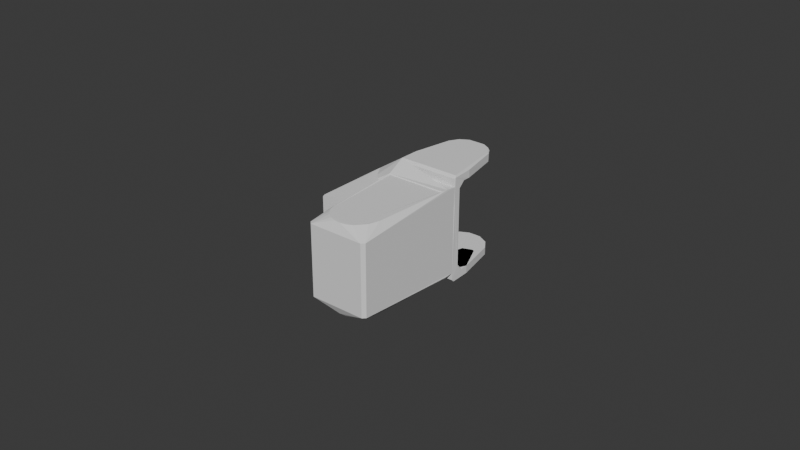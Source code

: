 # Source: thumb_middle_phlanx_3k_collision.blend  (saved by Blender 4.3.34; exported with 4.5.12 LTS)
import bpy
from mathutils import Matrix  # noqa: F401  (used for matrix-valued properties, if any)

bpy.ops.wm.read_factory_settings(use_empty=True)
scene = bpy.context.scene
scene.name = 'Scene'

# ---- collections
col_collection = bpy.data.collections.new('Collection'); scene.collection.children.link(col_collection)

# ---- world
world_world = bpy.data.worlds.new('World'); scene.world = world_world
world_world.use_nodes = True; world_world.node_tree.nodes.clear()
_N = world_world.node_tree.nodes; _L = world_world.node_tree.links
n0 = _N.new('ShaderNodeOutputWorld'); n0.name = 'World Output'; n0.location = (300, 300)
n1 = _N.new('ShaderNodeBackground'); n1.name = 'Background'; n1.location = (10, 300)
n1.inputs[0].default_value = (0.05088, 0.05088, 0.05088, 1.0)
_L.new(n1.outputs[0], n0.inputs[0])
n0.is_active_output = True
world_world.color = (0.05088, 0.05088, 0.05088)
world_world.sun_shadow_jitter_overblur = 0.0

# ---- meshes
me_thumb_middle_phalanx_3k = bpy.data.meshes.new('thumb_middle_phalanx_3k')
me_thumb_middle_phalanx_3k.from_pydata([(-0.03427, -0.02835, 0.01083), (-0.05385, -0.02827, 0.01084), (-0.03427, -0.02835, 0.008313), (-0.05367, -0.02835, 0.008313), (-0.05367, -0.02835, -0.02217), (-0.03409, -0.02826, -0.02219), (-0.05383, -0.02833, -0.01967), (-0.03405, -0.02831, -0.01967), (-0.03611, -0.02535, 0.007112), (-0.03595, -0.02535, 0.008829), (-0.03497, -0.02535, 0.007133), (-0.03681, -0.02535, 0.008329), (-0.03912, -0.02535, 0.008329), (-0.03999, -0.02535, 0.008829), (-0.04097, -0.02535, 0.007133), (-0.03958, -0.02535, 0.007545), (-0.04211, -0.02535, 0.007112), (-0.04281, -0.02535, 0.008329), (-0.04195, -0.02535, 0.008829), (-0.04599, -0.02535, 0.008829), (-0.04697, -0.02535, 0.007133), (-0.04558, -0.02535, 0.007545), (-0.04512, -0.02535, 0.008329), (-0.04811, -0.02535, 0.007112), (-0.04881, -0.02535, 0.008329), (-0.04795, -0.02535, 0.008829), (-0.05199, -0.02535, 0.008829), (-0.05112, -0.02535, 0.008329), (-0.05158, -0.02535, 0.007545), (-0.05297, -0.02535, 0.007133), (-0.05297, -0.02535, -0.01848), (-0.05183, -0.02535, -0.01845), (-0.05199, -0.02535, -0.02017), (-0.05158, -0.02535, -0.01889), (-0.05112, -0.02535, -0.01967), (-0.04795, -0.02535, -0.02017), (-0.04697, -0.02535, -0.01848), (-0.04583, -0.02535, -0.01845), (-0.04599, -0.02535, -0.02017), (-0.04881, -0.02535, -0.01967), (-0.04836, -0.02535, -0.01889), (-0.04097, -0.02535, -0.01848), (-0.03983, -0.02535, -0.01845), (-0.03999, -0.02535, -0.02017), (-0.04558, -0.02535, -0.01889), (-0.04512, -0.02535, -0.01967), (-0.04195, -0.02535, -0.02017), (-0.04281, -0.02535, -0.01967), (-0.04236, -0.02535, -0.01889), (-0.03958, -0.02535, -0.01889), (-0.03912, -0.02535, -0.01967), (-0.03595, -0.02535, -0.02017), (-0.03681, -0.02535, -0.01967), (-0.03636, -0.02535, -0.01889), (-0.03497, -0.02535, -0.01848), (-0.03491, -0.02326, -0.02017), (-0.03447, -0.02535, -0.01817), (-0.03397, -0.02406, -0.02017), (-0.03397, -0.02585, -0.01838), (-0.034, -0.02127, 0.008829), (-0.03399, -0.02138, 0.01133), (-0.03405, -0.02371, 0.008829), (-0.03395, -0.0279, 0.01103), (-0.03397, -0.02585, 0.007036), (-0.0341, -0.02751, -0.02294), (-0.03399, -0.02132, -0.02017), (-0.034, -0.02132, -0.02268), (-0.03427, -0.02755, 0.01163), (-0.0343, -0.02131, 0.01163), (-0.05208, -0.01349, 0.01163), (-0.05116, -0.008744, 0.01163), (-0.04944, -0.005864, 0.01163), (-0.04668, -0.004178, 0.01163), (-0.04131, -0.004184, 0.01163), (-0.03875, -0.005622, 0.01163), (-0.03678, -0.008602, 0.01163), (-0.03587, -0.01349, 0.01163), (-0.05365, -0.02146, 0.01163), (-0.05297, -0.02705, 0.01163), (-0.05384, -0.02751, 0.01159), (-0.04572, -0.02729, 0.01165), (-0.04204, -0.02755, 0.01163), (-0.04572, -0.02705, 0.01013), (-0.04222, -0.02705, 0.01013), (-0.05297, -0.02705, 0.01033), (-0.05252, -0.01366, 0.01013), (-0.03538, -0.01378, 0.01013), (-0.04297, -0.01766, 0.008829), (-0.04499, -0.01719, 0.008829), (-0.04484, -0.01797, 0.008829), (-0.04373, -0.01842, 0.008829), (-0.05152, -0.008557, 0.008829), (-0.05397, -0.02406, 0.008829), (-0.05395, -0.02132, 0.008829), (-0.05302, -0.02326, 0.008829), (-0.04217, -0.01379, 0.008829), (-0.04599, -0.02685, 0.008829), (-0.04795, -0.02685, 0.008829), (-0.05199, -0.02685, 0.008829), (-0.05297, -0.02685, 0.008829), (-0.03999, -0.02685, 0.008829), (-0.04195, -0.02685, 0.008829), (-0.03497, -0.02685, 0.008829), (-0.03595, -0.02685, 0.008829), (-0.03497, -0.02335, 0.008829), (-0.03643, -0.008587, 0.008829), (-0.04196, -0.003571, 0.008829), (-0.03925, -0.00489, 0.008829), (-0.03779, -0.006271, 0.008829), (-0.04584, -0.003509, 0.008828), (-0.04933, -0.005328, 0.008829), (-0.04415, -0.003299, 0.01023), (-0.04699, -0.003943, 0.01023), (-0.04094, -0.003946, 0.01023), (-0.04676, -0.003882, 0.01133), (-0.04868, -0.00489, 0.01133), (-0.05015, -0.006271, 0.01133), (-0.05145, -0.008529, 0.01133), (-0.03653, -0.008382, 0.01133), (-0.03779, -0.006271, 0.01133), (-0.03925, -0.00489, 0.01133), (-0.0412, -0.003881, 0.01133), (-0.03543, -0.01364, 0.01133), (-0.05251, -0.01366, 0.01133), (-0.05394, -0.02132, 0.01133), (-0.05394, -0.02127, -0.02017), (-0.05395, -0.02138, -0.02267), (-0.05389, -0.02371, -0.02017), (-0.05398, -0.02794, -0.02235), (-0.05397, -0.02585, -0.01838), (-0.05397, -0.02585, 0.007036), (-0.05367, -0.02755, -0.02297), (-0.05364, -0.02131, -0.02297), (-0.03586, -0.01349, -0.02297), (-0.0385, -0.005864, -0.02297), (-0.0368, -0.008562, -0.02297), (-0.04126, -0.004179, -0.02297), (-0.04662, -0.004184, -0.02297), (-0.04919, -0.005622, -0.02297), (-0.05115, -0.008602, -0.02297), (-0.05207, -0.01349, -0.02297), (-0.03428, -0.02146, -0.02297), (-0.03497, -0.02705, -0.02297), (-0.04222, -0.02729, -0.02299), (-0.0459, -0.02755, -0.02297), (-0.04222, -0.02705, -0.02147), (-0.04572, -0.02705, -0.02147), (-0.0361, -0.009888, -0.02147), (-0.05255, -0.01378, -0.02147), (-0.04295, -0.01759, -0.02017), (-0.04459, -0.01822, -0.02017), (-0.04352, -0.01832, -0.02017), (-0.05297, -0.02685, -0.02017), (-0.05199, -0.02685, -0.02017), (-0.05297, -0.02335, -0.02017), (-0.04158, -0.01323, -0.02017), (-0.05155, -0.008665, -0.02017), (-0.04795, -0.02685, -0.02017), (-0.04599, -0.02685, -0.02017), (-0.0421, -0.003509, -0.02017), (-0.04868, -0.00489, -0.02017), (-0.04597, -0.003571, -0.02017), (-0.05015, -0.006271, -0.02017), (-0.03647, -0.008466, -0.02017), (-0.03861, -0.005328, -0.02017), (-0.04195, -0.02685, -0.02017), (-0.03999, -0.02685, -0.02017), (-0.03497, -0.02685, -0.02017), (-0.03595, -0.02685, -0.02017), (-0.03779, -0.0124, -0.02017), (-0.03868, -0.01212, -0.02017), (-0.04379, -0.003299, -0.02157), (-0.047, -0.003946, -0.02157), (-0.04095, -0.003943, -0.02157), (-0.04674, -0.003881, -0.02268), (-0.04868, -0.00489, -0.02267), (-0.05015, -0.006271, -0.02267), (-0.05141, -0.008382, -0.02267), (-0.03657, -0.008272, -0.02267), (-0.03779, -0.006271, -0.02267), (-0.03925, -0.00489, -0.02267), (-0.04117, -0.003882, -0.02268), (-0.0525, -0.01364, -0.02267), (-0.03543, -0.01366, -0.02267), (-0.04881, -0.02715, -0.01967), (-0.05112, -0.02715, -0.01967), (-0.05147, -0.02715, -0.01883), (-0.05158, -0.02715, -0.01889), (-0.04877, -0.02715, -0.01622), (-0.04898, -0.02715, -0.01793), (-0.04946, -0.02715, -0.01856), (-0.04915, -0.02715, -0.0183), (-0.04983, -0.02715, -0.0187), (-0.05023, -0.02715, -0.01866), (-0.04846, -0.02715, -0.01883), (-0.04512, -0.02715, -0.01967), (-0.04548, -0.02715, -0.01883), (-0.04501, -0.02715, -0.01622), (-0.04246, -0.02715, -0.01883), (-0.04281, -0.02715, -0.01967), (-0.04293, -0.02715, -0.01622), (-0.03912, -0.02715, -0.01967), (-0.0395, -0.02715, -0.01884), (-0.03681, -0.02715, -0.01967), (-0.03734, -0.02715, -0.01849), (-0.0377, -0.02715, -0.01866), (-0.0381, -0.02715, -0.0187), (-0.03848, -0.02715, -0.01856), (-0.03636, -0.02715, -0.01889), (-0.03647, -0.02715, -0.01883), (-0.03708, -0.02715, -0.01818), (-0.04486, -0.02715, -0.01818), (-0.0446, -0.02715, -0.01849), (-0.0441, -0.02715, -0.0187), (-0.0437, -0.02715, -0.01866), (-0.04334, -0.02715, -0.01849), (-0.04308, -0.02715, -0.01818), (-0.04498, -0.02715, -0.01787), (-0.04296, -0.02715, -0.01787), (-0.05397, -0.03065, 0.006329), (-0.05397, -0.03545, 0.006329), (-0.05389, -0.03149, 0.008588), (-0.03405, -0.03149, -0.01993), (-0.0539, -0.03155, -0.01995), (-0.05371, -0.03343, -0.01997), (-0.03424, -0.03344, -0.01997), (-0.03405, -0.03154, 0.008611), (-0.03423, -0.03343, 0.008631), (-0.0537, -0.03344, 0.008631), (-0.04465, -0.05821, -0.02013), (-0.04423, -0.05727, -0.02013), (-0.04329, -0.05769, -0.02013), (-0.04371, -0.05863, -0.02013), (-0.04993, -0.06317, -0.02003), (-0.05108, -0.06145, -0.02003), (-0.05175, -0.0595, -0.02001), (-0.05188, -0.05744, -0.02001), (-0.0362, -0.05642, -0.02003), (-0.03604, -0.05846, -0.01999), (-0.03648, -0.06051, -0.02003), (-0.03739, -0.06236, -0.02003), (-0.03875, -0.06392, -0.02003), (-0.04048, -0.06506, -0.02003), (-0.04242, -0.06573, -0.02001), (-0.04449, -0.06587, -0.02001), (-0.04654, -0.06545, -0.02001), (-0.04836, -0.06452, -0.02005), (-0.0387, -0.05381, -0.02007), (-0.04923, -0.06221, -0.02007), (-0.04877, -0.05373, -0.02007), (-0.04862, -0.06277, -0.02007), (-0.03942, -0.06308, -0.02007), (-0.04046, -0.06311, -0.02007), (-0.03916, -0.06238, -0.02007), (-0.0539, -0.06639, -0.01713), (-0.05297, -0.06736, -0.01713), (-0.03504, -0.06738, -0.01713), (-0.03407, -0.06645, -0.01713), (-0.0433, -0.05824, 0.009389), (-0.04326, -0.0577, 0.009386), (-0.04368, -0.05728, 0.009389), (-0.04422, -0.05724, 0.009386), (-0.04464, -0.05766, 0.009389), (-0.04468, -0.0582, 0.009386), (-0.04426, -0.05862, 0.009389), (-0.04372, -0.05866, 0.009386), (-0.05297, -0.06745, 0.001829), (-0.03497, -0.06745, 0.001829), (-0.05397, -0.06645, 0.001829), (-0.03397, -0.06645, 0.001829), (-0.0539, -0.06415, 0.00579), (-0.05397, -0.06405, 0.004329), (-0.05387, -0.06645, 0.00579), (-0.05397, -0.05245, 0.002829), (-0.05293, -0.06736, 0.00579), (-0.035, -0.06738, 0.005789), (-0.04422, -0.06738, 0.005807), (-0.03404, -0.06639, 0.005784), (-0.03397, -0.06405, 0.004329), (-0.05297, -0.06745, -0.01217), (-0.05397, -0.06645, -0.01217), (-0.05397, -0.03602, -0.01217), (-0.05397, -0.03445, -0.014), (-0.03397, -0.06645, -0.01217), (-0.03497, -0.06745, -0.01217), (-0.04667, -0.06745, -0.01497), (-0.04744, -0.06505, 0.008607), (-0.04919, -0.06388, 0.008595), (-0.04938, -0.06364, 0.008615), (-0.05014, -0.06289, 0.008595), (-0.05028, -0.06261, 0.008612), (-0.05123, -0.06105, 0.008608), (-0.05181, -0.05911, 0.008564), (-0.03606, -0.05839, 0.008594), (-0.03708, -0.06165, 0.008629), (-0.04167, -0.06554, 0.008576), (-0.03986, -0.06473, 0.008576), (-0.03831, -0.06349, 0.00859), (-0.04364, -0.06588, 0.008564), (-0.04559, -0.06571, 0.008565), (-0.03629, -0.06021, 0.008429), (-0.03397, -0.03045, -0.01967), (-0.03397, -0.03045, 0.008313), (-0.03399, -0.02838, 0.008279), (-0.05397, -0.03045, -0.01867), (-0.05397, -0.02835, -0.01868), (-0.05397, -0.03045, -0.01967), (-0.05397, -0.05245, 0.006329), (-0.06247, -0.03045, -0.01867), (-0.06187, -0.03648, -0.01164), (-0.06246, -0.03709, -0.01093), (-0.05397, -0.03645, -0.01167), (-0.06183, -0.05245, -0.01165), (-0.05397, -0.05245, -0.01167), (-0.06026, -0.04851, 0.006329), (-0.06069, -0.04758, 0.006329), (-0.06186, -0.05245, 0.006308), (-0.05993, -0.03684, 0.006329), (-0.06183, -0.02835, 0.006307), (-0.06058, -0.03768, 0.006329), (-0.05634, -0.03756, 0.006329), (-0.06072, -0.03845, 0.006329), (-0.05942, -0.04909, 0.006329), (-0.05892, -0.03644, 0.006329), (-0.05397, -0.02835, 0.006329), (-0.05749, -0.03657, 0.006329), (-0.05397, -0.03045, 0.006329), (-0.06247, -0.02835, -0.01867), (-0.05634, -0.04809, 0.002829), (-0.05635, -0.04806, -0.008171), (-0.05635, -0.03759, 0.002829), (-0.05634, -0.03756, -0.008171), (-0.05397, -0.03545, 0.002829), (-0.05397, -0.03545, -0.008171), (-0.05397, -0.05245, -0.008171), (-0.06247, -0.02835, 0.003329), (-0.06247, -0.03577, 0.003137), (-0.06247, -0.03507, -0.007571), (-0.06247, -0.03635, -0.007135), (-0.06247, -0.03762, -0.006031), (-0.06247, -0.03827, -0.004484), (-0.06247, -0.03831, 5.762e-05), (-0.06244, -0.02835, 0.005647), (-0.06246, -0.05245, 0.005582), (-0.06245, -0.05245, -0.01097), (-0.05397, -0.03045, 0.008313), (-0.05393, -0.02836, 0.008307), (-0.04097, -0.02685, -0.01848), (-0.04697, -0.02685, -0.01848), (-0.03497, -0.02685, -0.01848), (-0.03497, -0.02535, -0.01817), (-0.03447, -0.02535, 0.006829), (-0.03497, -0.02535, 0.006829), (-0.03497, -0.02685, 0.007133), (-0.04097, -0.02685, 0.007133), (-0.05297, -0.02685, -0.01848), (-0.05297, -0.02535, -0.01817), (-0.05347, -0.02535, -0.01817), (-0.05347, -0.02535, 0.006829), (-0.05297, -0.02535, 0.006829), (-0.05297, -0.02685, 0.007133), (-0.04697, -0.02685, 0.007133), (-0.03517, -0.03045, -0.01367), (-0.0352, -0.03045, -0.01388), (-0.03528, -0.03045, -0.01407), (-0.0354, -0.03045, -0.01424), (-0.03761, -0.02834, -0.01867)], [], [(0, 1, 2), (1, 3, 2), (4, 5, 6), (5, 7, 6), (8, 9, 10), (8, 11, 9), (11, 12, 9), (9, 12, 13), (14, 13, 15), (15, 13, 12), (16, 17, 18), (18, 17, 19), (20, 19, 21), (21, 19, 22), (19, 17, 22), (23, 24, 25), (25, 24, 26), (24, 27, 26), (27, 28, 26), (26, 28, 29), (30, 31, 32), (31, 33, 32), (33, 34, 32), (32, 34, 35), (36, 37, 38), (34, 39, 35), (39, 40, 35), (35, 40, 36), (41, 42, 43), (37, 44, 38), (44, 45, 38), (38, 45, 46), (45, 47, 46), (47, 48, 46), (46, 48, 41), (42, 49, 43), (49, 50, 43), (43, 50, 51), (50, 52, 51), (52, 53, 51), (51, 53, 54), (25, 20, 23), (16, 18, 14), (55, 56, 57), (56, 58, 57), (61, 62, 63), (63, 62, 58), (62, 5, 58), (58, 5, 57), (5, 64, 57), (62, 60, 67), (60, 68, 67), (77, 79, 78), (96, 97, 19), (97, 25, 19), (98, 99, 26), (99, 94, 26), (94, 88, 26), (26, 88, 25), (25, 88, 19), (88, 89, 19), (19, 90, 18), (90, 87, 18), (19, 89, 90), (100, 101, 13), (101, 18, 13), (102, 103, 104), (103, 9, 104), (87, 95, 18), (95, 104, 18), (18, 104, 13), (104, 9, 13), (107, 106, 113), (106, 109, 111), (109, 110, 112), (115, 110, 116), (110, 91, 116), (116, 91, 117), (105, 108, 118), (118, 108, 119), (107, 113, 120), (120, 113, 121), (118, 119, 75), (75, 119, 74), (119, 120, 74), (122, 60, 86), (60, 59, 86), (86, 59, 105), (68, 60, 122), (72, 114, 115), (72, 115, 71), (115, 116, 71), (91, 93, 85), (77, 124, 79), (127, 128, 129), (129, 128, 130), (128, 1, 130), (130, 1, 92), (1, 79, 92), (128, 126, 131), (126, 132, 131), (141, 64, 142), (152, 153, 154), (153, 32, 154), (155, 149, 46), (35, 149, 151), (157, 158, 35), (158, 38, 35), (35, 38, 149), (38, 46, 149), (151, 150, 35), (35, 150, 32), (32, 150, 154), (165, 166, 46), (166, 43, 46), (46, 43, 65), (43, 51, 65), (65, 51, 55), (55, 51, 167), (51, 168, 167), (169, 170, 46), (46, 170, 155), (65, 169, 46), (172, 174, 175), (159, 171, 161), (172, 160, 161), (164, 173, 159), (172, 175, 160), (176, 177, 162), (162, 177, 156), (178, 179, 163), (163, 179, 164), (179, 180, 164), (177, 176, 139), (139, 176, 138), (176, 175, 138), (182, 126, 148), (126, 125, 148), (148, 125, 156), (132, 126, 182), (136, 181, 180), (136, 180, 134), (180, 179, 134), (141, 66, 64), (131, 144, 4), (4, 144, 5), (131, 4, 128), (4, 6, 128), (6, 3, 128), (128, 3, 1), (184, 185, 186), (186, 185, 187), (188, 184, 189), (190, 191, 184), (190, 184, 192), (191, 189, 184), (186, 193, 184), (193, 192, 184), (188, 194, 184), (195, 196, 197), (198, 199, 200), (201, 202, 203), (204, 203, 205), (203, 206, 205), (202, 207, 203), (207, 206, 203), (208, 203, 209), (204, 210, 203), (203, 210, 209), (211, 212, 195), (212, 213, 195), (195, 213, 199), (213, 214, 199), (214, 215, 199), (199, 215, 216), (197, 217, 195), (195, 217, 211), (216, 218, 199), (199, 218, 200), (233, 234, 248), (240, 241, 251), (242, 251, 241), (268, 266, 272), (266, 274, 272), (274, 266, 276), (277, 269, 278), (267, 269, 275), (269, 277, 275), (279, 280, 255), (280, 254, 255), (283, 284, 257), (284, 256, 257), (284, 279, 285), (293, 294, 300), (305, 6, 306), (314, 315, 316), (317, 318, 319), (220, 320, 307), (315, 321, 316), (316, 321, 318), (321, 319, 318), (316, 322, 314), (317, 323, 318), (318, 323, 324), (324, 323, 325), (320, 220, 325), (220, 219, 325), (219, 326, 325), (325, 326, 324), (120, 121, 73), (74, 120, 73), (74, 73, 75), (118, 75, 122), (91, 85, 123, 117), (331, 329, 333), (333, 329, 334), (85, 93, 124, 123), (121, 111, 114), (273, 328, 332), (328, 330, 332), (339, 310, 340), (340, 341, 337), (339, 340, 337), (339, 337, 308), (310, 339, 308), (109, 61, 92), (310, 282, 281), (310, 281, 311), (310, 311, 331), (115, 114, 112), (115, 112, 110), (117, 123, 70), (116, 117, 70), (71, 116, 70), (72, 71, 70), (340, 310, 331), (305, 327, 79, 226), (341, 330, 220), (308, 337, 327), (114, 111, 109, 112), (220, 228, 336), (341, 220, 336), (337, 341, 336), (336, 318, 342), (337, 336, 335), (75, 76, 68), (327, 337, 335), (318, 342, 316), (316, 342, 343), (228, 227, 226, 79), (304, 305, 226, 227), (282, 304, 227), (281, 282, 227), (311, 281, 227), (331, 311, 227), (330, 331, 227), (220, 330, 227), (228, 220, 227), (327, 335, 79), (93, 109, 92), (124, 93, 92), (341, 340, 331, 330), (342, 318, 79), (335, 342, 79), (72, 73, 121, 114), (309, 281, 313, 312), (343, 342, 336), (336, 342, 335), (122, 75, 68), (108, 105, 59), (108, 59, 109), (107, 108, 109), (312, 344, 309), (309, 344, 310), (303, 7, 2), (106, 107, 109), (121, 113, 106, 111), (110, 109, 93), (91, 110, 93), (324, 6, 305), (118, 122, 86, 105), (108, 107, 120, 119), (68, 76, 67), (69, 77, 80), (70, 69, 80), (72, 70, 80), (73, 72, 80), (75, 73, 80), (76, 75, 80), (67, 76, 80), (77, 78, 80), (67, 80, 81), (59, 60, 62), (80, 78, 79), (81, 80, 79), (0, 81, 79), (0, 79, 84), (0, 84, 82), (0, 82, 83), (59, 62, 61), (0, 83, 61), (162, 160, 175, 176), (67, 81, 0), (0, 81, 1), (81, 80, 1), (1, 80, 79), (67, 0, 62), (7, 5, 2), (5, 62, 2), (2, 62, 0), (347, 165, 41), (165, 46, 41), (166, 347, 43), (347, 41, 43), (158, 348, 38), (348, 36, 38), (348, 157, 36), (157, 35, 36), (349, 168, 54), (168, 51, 54), (350, 56, 55), (63, 351, 61), (352, 104, 351), (104, 61, 351), (103, 353, 9), (353, 10, 9), (167, 349, 55), (349, 54, 55), (55, 54, 350), (353, 102, 10), (102, 104, 10), (104, 352, 10), (101, 354, 18), (354, 14, 18), (354, 100, 14), (100, 13, 14), (153, 355, 32), (355, 30, 32), (356, 154, 357), (154, 127, 357), (129, 357, 127), (94, 358, 92), (358, 130, 92), (359, 358, 94), (360, 98, 29), (98, 26, 29), (355, 152, 30), (152, 154, 30), (30, 154, 356), (94, 99, 360), (360, 29, 94), (94, 29, 359), (361, 96, 20), (96, 19, 20), (97, 361, 25), (361, 20, 25), (52, 203, 53), (203, 208, 53), (50, 201, 52), (201, 203, 52), (49, 202, 50), (202, 201, 50), (47, 199, 48), (199, 198, 48), (47, 45, 195), (199, 47, 195), (44, 196, 45), (196, 195, 45), (194, 40, 184), (40, 39, 184), (185, 184, 34), (34, 184, 39), (33, 187, 34), (187, 185, 34), (167, 168, 349), (165, 347, 166), (355, 153, 152), (348, 158, 157), (353, 103, 102), (354, 101, 100), (98, 360, 99), (96, 361, 97), (11, 346, 303), (130, 346, 27), (362, 58, 303), (58, 63, 303), (351, 11, 63), (358, 30, 357), (208, 33, 53), (351, 56, 54), (351, 54, 53), (351, 53, 33), (351, 33, 30), (187, 129, 33), (351, 358, 27), (351, 27, 11), (364, 349, 58), (130, 357, 129), (130, 219, 346), (363, 58, 362), (363, 364, 58), (349, 208, 58), (208, 53, 58), (53, 54, 58), (54, 56, 58), (358, 130, 27), (63, 56, 351), (303, 63, 11), (366, 349, 365), (366, 208, 349), (366, 305, 187), (366, 187, 208), (219, 129, 305), (357, 30, 129), (30, 33, 129), (341, 340, 343), (343, 340, 339), (321, 343, 316), (323, 325, 336), (317, 323, 336), (319, 317, 336), (321, 319, 336), (343, 321, 336), (341, 343, 336), (123, 124, 77), (70, 123, 77), (69, 70, 77), (11, 27, 346), (358, 351, 30), (208, 187, 33), (187, 305, 129), (364, 365, 349), (130, 358, 357), (283, 269, 267, 284), (63, 58, 56), (219, 130, 129), (261, 262, 260), (232, 229, 230, 231), (311, 320, 307), (258, 259, 260), (259, 226, 260), (253, 251, 232, 231), (281, 307, 313), (221, 262, 261), (263, 264, 262), (221, 228, 262), (228, 263, 262), (293, 227, 258), (227, 226, 258), (226, 259, 258), (264, 265, 258), (280, 268, 324, 306), (297, 294, 258), (294, 293, 258), (227, 293, 226), (293, 277, 226), (277, 302, 226), (302, 303, 226), (303, 2, 226), (241, 240, 257, 256), (320, 321, 315), (345, 272, 221), (272, 292, 221), (292, 228, 221), (228, 292, 263), (292, 291, 263), (291, 290, 263), (3, 221, 226, 2), (320, 315, 314), (288, 286, 264), (286, 299, 264), (225, 224, 223, 222), (320, 317, 319), (300, 277, 293), (298, 295, 265), (295, 296, 265), (320, 311, 281), (296, 275, 297), (250, 232, 252, 246), (307, 312, 313), (277, 300, 294), (278, 302, 277), (290, 288, 264, 263), (278, 269, 283), (233, 246, 255, 254), (310, 308, 304, 282), (320, 314, 322), (7, 3, 2), (221, 261, 260, 226), (308, 327, 305, 304), (307, 316, 343), (6, 324, 346), (301, 302, 278, 283), (325, 320, 281), (324, 268, 271), (324, 271, 307), (324, 307, 345), (307, 272, 345), (270, 271, 272), (271, 268, 272), (296, 297, 258, 265), (320, 325, 323), (288, 289, 272), (289, 290, 272), (290, 291, 272), (291, 292, 272), (307, 270, 272), (289, 288, 290), (287, 286, 288), (287, 274, 286), (274, 299, 286), (274, 298, 299), (274, 276, 298), (276, 275, 298), (275, 295, 298), (275, 296, 295), (276, 266, 275), (266, 267, 275), (266, 268, 280, 279), (343, 339, 344), (222, 7, 301), (283, 257, 301), (257, 222, 301), (301, 7, 303, 302), (320, 322, 307), (305, 306, 324), (223, 306, 6), (271, 270, 307), (267, 266, 279, 284), (338, 310, 344), (258, 260, 262, 264), (339, 338, 344), (287, 288, 272, 274), (257, 238, 222), (238, 225, 222), (298, 265, 264, 299), (320, 319, 321), (240, 239, 257), (239, 238, 257), (320, 323, 317), (224, 235, 223), (235, 254, 223), (254, 306, 223), (254, 280, 306), (255, 285, 279), (285, 256, 284), (247, 231, 225), (231, 230, 225), (230, 224, 225), (238, 239, 225), (239, 237, 225), (237, 247, 225), (244, 243, 256), (243, 242, 256), (242, 241, 256), (285, 255, 256), (255, 244, 256), (251, 239, 240), (251, 253, 239), (253, 237, 239), (249, 248, 224), (248, 234, 224), (234, 236, 224), (236, 235, 224), (230, 229, 224), (229, 249, 224), (236, 234, 235), (234, 254, 235), (234, 233, 254), (253, 231, 247, 237), (336, 228, 79, 318), (246, 245, 255), (245, 244, 255), (277, 294, 297, 275), (109, 59, 61), (336, 325, 281, 309), (223, 6, 7, 222), (322, 316, 307), (246, 242, 244), (242, 243, 244), (245, 246, 244), (246, 251, 242), (252, 232, 251), (281, 311, 307), (246, 252, 251), (229, 248, 249), (7, 6, 346, 3), (250, 246, 248), (246, 233, 248), (307, 343, 344), (232, 250, 248, 229), (307, 344, 312), (4, 127, 128), (127, 125, 128), (125, 126, 128), (143, 144, 131), (132, 140, 131), (140, 143, 131), (5, 145, 4), (145, 146, 4), (146, 127, 4), (57, 164, 127), (164, 159, 127), (159, 125, 127), (146, 57, 127), (159, 156, 125), (141, 142, 143), (142, 64, 143), (64, 144, 143), (140, 139, 143), (139, 137, 143), (137, 136, 143), (136, 134, 143), (134, 133, 143), (133, 141, 143), (64, 5, 144), (182, 139, 132), (139, 140, 132), (57, 145, 5), (57, 146, 145), (64, 66, 57), (66, 65, 57), (65, 164, 57), (180, 173, 164), (65, 163, 164), (174, 172, 161, 171), (82, 84, 92), (161, 160, 159), (160, 162, 159), (162, 156, 159), (174, 181, 136, 137), (79, 124, 92), (177, 139, 182), (133, 135, 141), (135, 183, 141), (183, 66, 141), (138, 137, 139), (138, 175, 137), (175, 174, 137), (181, 171, 159, 173), (84, 79, 92), (179, 135, 134), (135, 133, 134), (183, 147, 66), (147, 65, 66), (147, 163, 65), (147, 178, 163), (178, 135, 179), (181, 173, 180), (174, 171, 181), (61, 83, 92), (83, 82, 92), (177, 182, 148, 156), (62, 0, 61), (178, 183, 135), (178, 147, 183)])
me_thumb_middle_phalanx_3k.update()

# ---- objects
ob_thumb_middle_phalanx_3k_collision = bpy.data.objects.new('thumb_middle_phalanx_3k_collision', me_thumb_middle_phalanx_3k)

# ---- transforms, parenting, visibility, modifiers, constraints
ob_thumb_middle_phalanx_3k_collision.location = (0.0, 0.0, 0.0)
_m = ob_thumb_middle_phalanx_3k_collision.modifiers.new('Decimate', 'DECIMATE')
_m.decimate_type = 'DISSOLVE'
_m.angle_limit = 0.1431

# ---- collection membership
col_collection.objects.link(ob_thumb_middle_phalanx_3k_collision)

# ---- scene / render settings (as saved in the file)
scene.frame_start = 1; scene.frame_end = 250; scene.frame_set(1)
scene.render.engine = 'BLENDER_EEVEE_NEXT'
bpy.context.view_layer.update()

# ---- added for rendering (the .blend has no active camera and no usable light): camera, sun
cam_auto = bpy.data.cameras.new('AutoCamera')
cam_auto.lens = 50.0
cam_auto.sensor_width = 36.0
cam_auto.clip_end = 1000.0
ob_auto_camera = bpy.data.objects.new('AutoCamera', cam_auto)
scene.collection.objects.link(ob_auto_camera)
ob_auto_camera.location = (0.136833, -0.257395, 0.142374)
ob_auto_camera.rotation_euler = (1.09748, -7.21219e-08, 0.694738)
scene.camera = ob_auto_camera
light_auto_sun = bpy.data.lights.new('AutoSun', 'SUN')
light_auto_sun.energy = 3.0
light_auto_sun.angle = 0.0523599
ob_auto_sun = bpy.data.objects.new('AutoSun', light_auto_sun)
scene.collection.objects.link(ob_auto_sun)
ob_auto_sun.rotation_euler = (0.872665, 0.174533, 0.523599)
bpy.context.view_layer.update()
